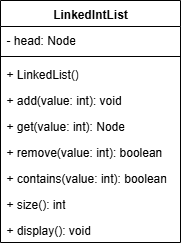

The diagram above was exported from draw.io. Its source (the exported page's mxGraphModel, read from the mxfile embedded in the PNG):
<mxGraphModel dx="872" dy="537" grid="1" gridSize="10" guides="1" tooltips="1" connect="1" arrows="1" fold="1" page="1" pageScale="1" pageWidth="827" pageHeight="1169" math="0" shadow="0">
  <root>
    <mxCell id="0" />
    <mxCell id="1" parent="0" />
    <mxCell id="1_FLfJfuHBTUIFSyhJAZ-5" value="LinkedIntList" style="swimlane;fontStyle=1;align=center;verticalAlign=top;childLayout=stackLayout;horizontal=1;startSize=26;horizontalStack=0;resizeParent=1;resizeParentMax=0;resizeLast=0;collapsible=1;marginBottom=0;whiteSpace=wrap;html=1;" parent="1" vertex="1">
      <mxGeometry x="180" y="120" width="180" height="242" as="geometry">
        <mxRectangle x="334" y="350" width="100" height="30" as="alternateBounds" />
      </mxGeometry>
    </mxCell>
    <mxCell id="1_FLfJfuHBTUIFSyhJAZ-6" value="- head: Node" style="text;strokeColor=none;fillColor=none;align=left;verticalAlign=top;spacingLeft=4;spacingRight=4;overflow=hidden;rotatable=0;points=[[0,0.5],[1,0.5]];portConstraint=eastwest;whiteSpace=wrap;html=1;" parent="1_FLfJfuHBTUIFSyhJAZ-5" vertex="1">
      <mxGeometry y="26" width="180" height="26" as="geometry" />
    </mxCell>
    <mxCell id="1_FLfJfuHBTUIFSyhJAZ-7" value="" style="line;strokeWidth=1;fillColor=none;align=left;verticalAlign=middle;spacingTop=-1;spacingLeft=3;spacingRight=3;rotatable=0;labelPosition=right;points=[];portConstraint=eastwest;strokeColor=inherit;" parent="1_FLfJfuHBTUIFSyhJAZ-5" vertex="1">
      <mxGeometry y="52" width="180" height="8" as="geometry" />
    </mxCell>
    <mxCell id="1_FLfJfuHBTUIFSyhJAZ-8" value="+ LinkedList()" style="text;strokeColor=none;fillColor=none;align=left;verticalAlign=top;spacingLeft=4;spacingRight=4;overflow=hidden;rotatable=0;points=[[0,0.5],[1,0.5]];portConstraint=eastwest;whiteSpace=wrap;html=1;" parent="1_FLfJfuHBTUIFSyhJAZ-5" vertex="1">
      <mxGeometry y="60" width="180" height="26" as="geometry" />
    </mxCell>
    <mxCell id="1_FLfJfuHBTUIFSyhJAZ-12" value="+ add(value: int): void" style="text;strokeColor=none;fillColor=none;align=left;verticalAlign=top;spacingLeft=4;spacingRight=4;overflow=hidden;rotatable=0;points=[[0,0.5],[1,0.5]];portConstraint=eastwest;whiteSpace=wrap;html=1;" parent="1_FLfJfuHBTUIFSyhJAZ-5" vertex="1">
      <mxGeometry y="86" width="180" height="26" as="geometry" />
    </mxCell>
    <mxCell id="1_FLfJfuHBTUIFSyhJAZ-13" value="+ get(value: int): Node" style="text;strokeColor=none;fillColor=none;align=left;verticalAlign=top;spacingLeft=4;spacingRight=4;overflow=hidden;rotatable=0;points=[[0,0.5],[1,0.5]];portConstraint=eastwest;whiteSpace=wrap;html=1;" parent="1_FLfJfuHBTUIFSyhJAZ-5" vertex="1">
      <mxGeometry y="112" width="180" height="26" as="geometry" />
    </mxCell>
    <mxCell id="1_FLfJfuHBTUIFSyhJAZ-14" value="+ remove(value: int): boolean" style="text;strokeColor=none;fillColor=none;align=left;verticalAlign=top;spacingLeft=4;spacingRight=4;overflow=hidden;rotatable=0;points=[[0,0.5],[1,0.5]];portConstraint=eastwest;whiteSpace=wrap;html=1;" parent="1_FLfJfuHBTUIFSyhJAZ-5" vertex="1">
      <mxGeometry y="138" width="180" height="26" as="geometry" />
    </mxCell>
    <mxCell id="1_FLfJfuHBTUIFSyhJAZ-15" value="+ contains(value: int): boolean" style="text;strokeColor=none;fillColor=none;align=left;verticalAlign=top;spacingLeft=4;spacingRight=4;overflow=hidden;rotatable=0;points=[[0,0.5],[1,0.5]];portConstraint=eastwest;whiteSpace=wrap;html=1;" parent="1_FLfJfuHBTUIFSyhJAZ-5" vertex="1">
      <mxGeometry y="164" width="180" height="26" as="geometry" />
    </mxCell>
    <mxCell id="1_FLfJfuHBTUIFSyhJAZ-16" value="+ size(): int" style="text;strokeColor=none;fillColor=none;align=left;verticalAlign=top;spacingLeft=4;spacingRight=4;overflow=hidden;rotatable=0;points=[[0,0.5],[1,0.5]];portConstraint=eastwest;whiteSpace=wrap;html=1;" parent="1_FLfJfuHBTUIFSyhJAZ-5" vertex="1">
      <mxGeometry y="190" width="180" height="26" as="geometry" />
    </mxCell>
    <mxCell id="1_FLfJfuHBTUIFSyhJAZ-17" value="+ display(): void" style="text;strokeColor=none;fillColor=none;align=left;verticalAlign=top;spacingLeft=4;spacingRight=4;overflow=hidden;rotatable=0;points=[[0,0.5],[1,0.5]];portConstraint=eastwest;whiteSpace=wrap;html=1;" parent="1_FLfJfuHBTUIFSyhJAZ-5" vertex="1">
      <mxGeometry y="216" width="180" height="26" as="geometry" />
    </mxCell>
  </root>
</mxGraphModel>